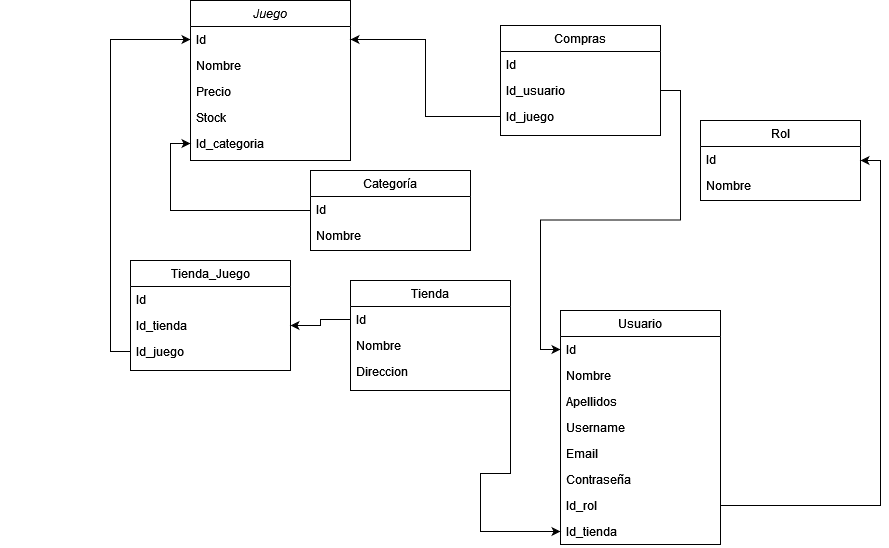

The diagram above was exported from draw.io. Its source (the exported page's mxGraphModel, read from the mxfile embedded in the PNG):
<mxGraphModel dx="1091" dy="588" grid="1" gridSize="10" guides="1" tooltips="1" connect="1" arrows="1" fold="1" page="1" pageScale="1" pageWidth="827" pageHeight="1169" math="0" shadow="0">
  <root>
    <mxCell id="WIyWlLk6GJQsqaUBKTNV-0" />
    <mxCell id="WIyWlLk6GJQsqaUBKTNV-1" parent="WIyWlLk6GJQsqaUBKTNV-0" />
    <mxCell id="zkfFHV4jXpPFQw0GAbJ--0" value="Juego" style="swimlane;fontStyle=2;align=center;verticalAlign=top;childLayout=stackLayout;horizontal=1;startSize=26;horizontalStack=0;resizeParent=1;resizeLast=0;collapsible=1;marginBottom=0;rounded=0;shadow=0;strokeWidth=1;" parent="WIyWlLk6GJQsqaUBKTNV-1" vertex="1">
      <mxGeometry x="220" y="50" width="160" height="160" as="geometry">
        <mxRectangle x="230" y="140" width="160" height="26" as="alternateBounds" />
      </mxGeometry>
    </mxCell>
    <mxCell id="zkfFHV4jXpPFQw0GAbJ--1" value="Id" style="text;align=left;verticalAlign=top;spacingLeft=4;spacingRight=4;overflow=hidden;rotatable=0;points=[[0,0.5],[1,0.5]];portConstraint=eastwest;" parent="zkfFHV4jXpPFQw0GAbJ--0" vertex="1">
      <mxGeometry y="26" width="160" height="26" as="geometry" />
    </mxCell>
    <mxCell id="Z_LCxYQh6Op0qZF1y27h-3" value="Nombre" style="text;align=left;verticalAlign=top;spacingLeft=4;spacingRight=4;overflow=hidden;rotatable=0;points=[[0,0.5],[1,0.5]];portConstraint=eastwest;" vertex="1" parent="zkfFHV4jXpPFQw0GAbJ--0">
      <mxGeometry y="52" width="160" height="26" as="geometry" />
    </mxCell>
    <mxCell id="zkfFHV4jXpPFQw0GAbJ--2" value="Precio" style="text;align=left;verticalAlign=top;spacingLeft=4;spacingRight=4;overflow=hidden;rotatable=0;points=[[0,0.5],[1,0.5]];portConstraint=eastwest;rounded=0;shadow=0;html=0;" parent="zkfFHV4jXpPFQw0GAbJ--0" vertex="1">
      <mxGeometry y="78" width="160" height="26" as="geometry" />
    </mxCell>
    <mxCell id="zkfFHV4jXpPFQw0GAbJ--3" value="Stock" style="text;align=left;verticalAlign=top;spacingLeft=4;spacingRight=4;overflow=hidden;rotatable=0;points=[[0,0.5],[1,0.5]];portConstraint=eastwest;rounded=0;shadow=0;html=0;" parent="zkfFHV4jXpPFQw0GAbJ--0" vertex="1">
      <mxGeometry y="104" width="160" height="26" as="geometry" />
    </mxCell>
    <mxCell id="Z_LCxYQh6Op0qZF1y27h-2" value="Id_categoria&#10;" style="text;align=left;verticalAlign=top;spacingLeft=4;spacingRight=4;overflow=hidden;rotatable=0;points=[[0,0.5],[1,0.5]];portConstraint=eastwest;rounded=0;shadow=0;html=0;" vertex="1" parent="zkfFHV4jXpPFQw0GAbJ--0">
      <mxGeometry y="130" width="160" height="26" as="geometry" />
    </mxCell>
    <mxCell id="Z_LCxYQh6Op0qZF1y27h-45" style="edgeStyle=orthogonalEdgeStyle;rounded=0;orthogonalLoop=1;jettySize=auto;html=1;exitX=1;exitY=0.25;exitDx=0;exitDy=0;entryX=0;entryY=0.5;entryDx=0;entryDy=0;" edge="1" parent="WIyWlLk6GJQsqaUBKTNV-1" source="zkfFHV4jXpPFQw0GAbJ--6" target="Z_LCxYQh6Op0qZF1y27h-43">
      <mxGeometry relative="1" as="geometry">
        <Array as="points">
          <mxPoint x="540" y="523" />
          <mxPoint x="510" y="523" />
          <mxPoint x="510" y="581" />
        </Array>
      </mxGeometry>
    </mxCell>
    <mxCell id="zkfFHV4jXpPFQw0GAbJ--6" value="Tienda" style="swimlane;fontStyle=0;align=center;verticalAlign=top;childLayout=stackLayout;horizontal=1;startSize=26;horizontalStack=0;resizeParent=1;resizeLast=0;collapsible=1;marginBottom=0;rounded=0;shadow=0;strokeWidth=1;" parent="WIyWlLk6GJQsqaUBKTNV-1" vertex="1">
      <mxGeometry x="380" y="330" width="160" height="110" as="geometry">
        <mxRectangle x="130" y="380" width="160" height="26" as="alternateBounds" />
      </mxGeometry>
    </mxCell>
    <mxCell id="zkfFHV4jXpPFQw0GAbJ--7" value="Id" style="text;align=left;verticalAlign=top;spacingLeft=4;spacingRight=4;overflow=hidden;rotatable=0;points=[[0,0.5],[1,0.5]];portConstraint=eastwest;" parent="zkfFHV4jXpPFQw0GAbJ--6" vertex="1">
      <mxGeometry y="26" width="160" height="26" as="geometry" />
    </mxCell>
    <mxCell id="zkfFHV4jXpPFQw0GAbJ--8" value="Nombre" style="text;align=left;verticalAlign=top;spacingLeft=4;spacingRight=4;overflow=hidden;rotatable=0;points=[[0,0.5],[1,0.5]];portConstraint=eastwest;rounded=0;shadow=0;html=0;" parent="zkfFHV4jXpPFQw0GAbJ--6" vertex="1">
      <mxGeometry y="52" width="160" height="26" as="geometry" />
    </mxCell>
    <mxCell id="zkfFHV4jXpPFQw0GAbJ--10" value="Direccion" style="text;align=left;verticalAlign=top;spacingLeft=4;spacingRight=4;overflow=hidden;rotatable=0;points=[[0,0.5],[1,0.5]];portConstraint=eastwest;fontStyle=0" parent="zkfFHV4jXpPFQw0GAbJ--6" vertex="1">
      <mxGeometry y="78" width="160" height="26" as="geometry" />
    </mxCell>
    <mxCell id="Z_LCxYQh6Op0qZF1y27h-0" value="" style="text;whiteSpace=wrap;html=1;" vertex="1" parent="WIyWlLk6GJQsqaUBKTNV-1">
      <mxGeometry x="30" y="540" width="60" height="50" as="geometry" />
    </mxCell>
    <mxCell id="Z_LCxYQh6Op0qZF1y27h-9" value="Rol" style="swimlane;fontStyle=0;align=center;verticalAlign=top;childLayout=stackLayout;horizontal=1;startSize=26;horizontalStack=0;resizeParent=1;resizeLast=0;collapsible=1;marginBottom=0;rounded=0;shadow=0;strokeWidth=1;" vertex="1" parent="WIyWlLk6GJQsqaUBKTNV-1">
      <mxGeometry x="730" y="170" width="160" height="80" as="geometry">
        <mxRectangle x="550" y="140" width="160" height="26" as="alternateBounds" />
      </mxGeometry>
    </mxCell>
    <mxCell id="Z_LCxYQh6Op0qZF1y27h-10" value="Id" style="text;align=left;verticalAlign=top;spacingLeft=4;spacingRight=4;overflow=hidden;rotatable=0;points=[[0,0.5],[1,0.5]];portConstraint=eastwest;" vertex="1" parent="Z_LCxYQh6Op0qZF1y27h-9">
      <mxGeometry y="26" width="160" height="26" as="geometry" />
    </mxCell>
    <mxCell id="Z_LCxYQh6Op0qZF1y27h-11" value="Nombre&#10;" style="text;align=left;verticalAlign=top;spacingLeft=4;spacingRight=4;overflow=hidden;rotatable=0;points=[[0,0.5],[1,0.5]];portConstraint=eastwest;rounded=0;shadow=0;html=0;" vertex="1" parent="Z_LCxYQh6Op0qZF1y27h-9">
      <mxGeometry y="52" width="160" height="26" as="geometry" />
    </mxCell>
    <mxCell id="Z_LCxYQh6Op0qZF1y27h-22" value="Tienda_Juego" style="swimlane;fontStyle=0;align=center;verticalAlign=top;childLayout=stackLayout;horizontal=1;startSize=26;horizontalStack=0;resizeParent=1;resizeLast=0;collapsible=1;marginBottom=0;rounded=0;shadow=0;strokeWidth=1;" vertex="1" parent="WIyWlLk6GJQsqaUBKTNV-1">
      <mxGeometry x="160" y="310" width="160" height="110" as="geometry">
        <mxRectangle x="130" y="380" width="160" height="26" as="alternateBounds" />
      </mxGeometry>
    </mxCell>
    <mxCell id="Z_LCxYQh6Op0qZF1y27h-23" value="Id" style="text;align=left;verticalAlign=top;spacingLeft=4;spacingRight=4;overflow=hidden;rotatable=0;points=[[0,0.5],[1,0.5]];portConstraint=eastwest;" vertex="1" parent="Z_LCxYQh6Op0qZF1y27h-22">
      <mxGeometry y="26" width="160" height="26" as="geometry" />
    </mxCell>
    <mxCell id="Z_LCxYQh6Op0qZF1y27h-24" value="Id_tienda" style="text;align=left;verticalAlign=top;spacingLeft=4;spacingRight=4;overflow=hidden;rotatable=0;points=[[0,0.5],[1,0.5]];portConstraint=eastwest;rounded=0;shadow=0;html=0;" vertex="1" parent="Z_LCxYQh6Op0qZF1y27h-22">
      <mxGeometry y="52" width="160" height="26" as="geometry" />
    </mxCell>
    <mxCell id="Z_LCxYQh6Op0qZF1y27h-25" value="Id_juego" style="text;align=left;verticalAlign=top;spacingLeft=4;spacingRight=4;overflow=hidden;rotatable=0;points=[[0,0.5],[1,0.5]];portConstraint=eastwest;fontStyle=0" vertex="1" parent="Z_LCxYQh6Op0qZF1y27h-22">
      <mxGeometry y="78" width="160" height="26" as="geometry" />
    </mxCell>
    <mxCell id="Z_LCxYQh6Op0qZF1y27h-27" style="edgeStyle=orthogonalEdgeStyle;rounded=0;orthogonalLoop=1;jettySize=auto;html=1;exitX=0;exitY=0.5;exitDx=0;exitDy=0;entryX=1;entryY=0.5;entryDx=0;entryDy=0;" edge="1" parent="WIyWlLk6GJQsqaUBKTNV-1" source="zkfFHV4jXpPFQw0GAbJ--7" target="Z_LCxYQh6Op0qZF1y27h-24">
      <mxGeometry relative="1" as="geometry" />
    </mxCell>
    <mxCell id="Z_LCxYQh6Op0qZF1y27h-28" style="edgeStyle=orthogonalEdgeStyle;rounded=0;orthogonalLoop=1;jettySize=auto;html=1;exitX=0;exitY=0.5;exitDx=0;exitDy=0;entryX=0;entryY=0.5;entryDx=0;entryDy=0;" edge="1" parent="WIyWlLk6GJQsqaUBKTNV-1" source="Z_LCxYQh6Op0qZF1y27h-25" target="zkfFHV4jXpPFQw0GAbJ--1">
      <mxGeometry relative="1" as="geometry" />
    </mxCell>
    <mxCell id="Z_LCxYQh6Op0qZF1y27h-34" value="Usuario&#10;" style="swimlane;fontStyle=0;align=center;verticalAlign=top;childLayout=stackLayout;horizontal=1;startSize=26;horizontalStack=0;resizeParent=1;resizeLast=0;collapsible=1;marginBottom=0;rounded=0;shadow=0;strokeWidth=1;" vertex="1" parent="WIyWlLk6GJQsqaUBKTNV-1">
      <mxGeometry x="590" y="360" width="160" height="234" as="geometry">
        <mxRectangle x="550" y="140" width="160" height="26" as="alternateBounds" />
      </mxGeometry>
    </mxCell>
    <mxCell id="Z_LCxYQh6Op0qZF1y27h-35" value="Id" style="text;align=left;verticalAlign=top;spacingLeft=4;spacingRight=4;overflow=hidden;rotatable=0;points=[[0,0.5],[1,0.5]];portConstraint=eastwest;" vertex="1" parent="Z_LCxYQh6Op0qZF1y27h-34">
      <mxGeometry y="26" width="160" height="26" as="geometry" />
    </mxCell>
    <mxCell id="Z_LCxYQh6Op0qZF1y27h-37" value="Nombre" style="text;align=left;verticalAlign=top;spacingLeft=4;spacingRight=4;overflow=hidden;rotatable=0;points=[[0,0.5],[1,0.5]];portConstraint=eastwest;rounded=0;shadow=0;html=0;" vertex="1" parent="Z_LCxYQh6Op0qZF1y27h-34">
      <mxGeometry y="52" width="160" height="26" as="geometry" />
    </mxCell>
    <mxCell id="Z_LCxYQh6Op0qZF1y27h-38" value="Apellidos" style="text;align=left;verticalAlign=top;spacingLeft=4;spacingRight=4;overflow=hidden;rotatable=0;points=[[0,0.5],[1,0.5]];portConstraint=eastwest;rounded=0;shadow=0;html=0;" vertex="1" parent="Z_LCxYQh6Op0qZF1y27h-34">
      <mxGeometry y="78" width="160" height="26" as="geometry" />
    </mxCell>
    <mxCell id="Z_LCxYQh6Op0qZF1y27h-39" value="Username" style="text;align=left;verticalAlign=top;spacingLeft=4;spacingRight=4;overflow=hidden;rotatable=0;points=[[0,0.5],[1,0.5]];portConstraint=eastwest;rounded=0;shadow=0;html=0;" vertex="1" parent="Z_LCxYQh6Op0qZF1y27h-34">
      <mxGeometry y="104" width="160" height="26" as="geometry" />
    </mxCell>
    <mxCell id="Z_LCxYQh6Op0qZF1y27h-40" value="Email" style="text;align=left;verticalAlign=top;spacingLeft=4;spacingRight=4;overflow=hidden;rotatable=0;points=[[0,0.5],[1,0.5]];portConstraint=eastwest;" vertex="1" parent="Z_LCxYQh6Op0qZF1y27h-34">
      <mxGeometry y="130" width="160" height="26" as="geometry" />
    </mxCell>
    <mxCell id="Z_LCxYQh6Op0qZF1y27h-41" value="Contraseña" style="text;align=left;verticalAlign=top;spacingLeft=4;spacingRight=4;overflow=hidden;rotatable=0;points=[[0,0.5],[1,0.5]];portConstraint=eastwest;" vertex="1" parent="Z_LCxYQh6Op0qZF1y27h-34">
      <mxGeometry y="156" width="160" height="26" as="geometry" />
    </mxCell>
    <mxCell id="Z_LCxYQh6Op0qZF1y27h-42" value="Id_rol" style="text;align=left;verticalAlign=top;spacingLeft=4;spacingRight=4;overflow=hidden;rotatable=0;points=[[0,0.5],[1,0.5]];portConstraint=eastwest;" vertex="1" parent="Z_LCxYQh6Op0qZF1y27h-34">
      <mxGeometry y="182" width="160" height="26" as="geometry" />
    </mxCell>
    <mxCell id="Z_LCxYQh6Op0qZF1y27h-43" value="Id_tienda&#10;" style="text;align=left;verticalAlign=top;spacingLeft=4;spacingRight=4;overflow=hidden;rotatable=0;points=[[0,0.5],[1,0.5]];portConstraint=eastwest;" vertex="1" parent="Z_LCxYQh6Op0qZF1y27h-34">
      <mxGeometry y="208" width="160" height="26" as="geometry" />
    </mxCell>
    <mxCell id="Z_LCxYQh6Op0qZF1y27h-59" style="edgeStyle=orthogonalEdgeStyle;rounded=0;orthogonalLoop=1;jettySize=auto;html=1;exitX=0;exitY=0.5;exitDx=0;exitDy=0;entryX=0;entryY=0.5;entryDx=0;entryDy=0;" edge="1" parent="WIyWlLk6GJQsqaUBKTNV-1" source="Z_LCxYQh6Op0qZF1y27h-51" target="Z_LCxYQh6Op0qZF1y27h-2">
      <mxGeometry relative="1" as="geometry" />
    </mxCell>
    <mxCell id="Z_LCxYQh6Op0qZF1y27h-51" value="Categoría" style="swimlane;fontStyle=0;align=center;verticalAlign=top;childLayout=stackLayout;horizontal=1;startSize=26;horizontalStack=0;resizeParent=1;resizeLast=0;collapsible=1;marginBottom=0;rounded=0;shadow=0;strokeWidth=1;" vertex="1" parent="WIyWlLk6GJQsqaUBKTNV-1">
      <mxGeometry x="340" y="220" width="160" height="80" as="geometry">
        <mxRectangle x="550" y="140" width="160" height="26" as="alternateBounds" />
      </mxGeometry>
    </mxCell>
    <mxCell id="Z_LCxYQh6Op0qZF1y27h-52" value="Id" style="text;align=left;verticalAlign=top;spacingLeft=4;spacingRight=4;overflow=hidden;rotatable=0;points=[[0,0.5],[1,0.5]];portConstraint=eastwest;" vertex="1" parent="Z_LCxYQh6Op0qZF1y27h-51">
      <mxGeometry y="26" width="160" height="26" as="geometry" />
    </mxCell>
    <mxCell id="Z_LCxYQh6Op0qZF1y27h-53" value="Nombre&#10;" style="text;align=left;verticalAlign=top;spacingLeft=4;spacingRight=4;overflow=hidden;rotatable=0;points=[[0,0.5],[1,0.5]];portConstraint=eastwest;rounded=0;shadow=0;html=0;" vertex="1" parent="Z_LCxYQh6Op0qZF1y27h-51">
      <mxGeometry y="52" width="160" height="26" as="geometry" />
    </mxCell>
    <mxCell id="Z_LCxYQh6Op0qZF1y27h-55" value="Compras" style="swimlane;fontStyle=0;align=center;verticalAlign=top;childLayout=stackLayout;horizontal=1;startSize=26;horizontalStack=0;resizeParent=1;resizeLast=0;collapsible=1;marginBottom=0;rounded=0;shadow=0;strokeWidth=1;" vertex="1" parent="WIyWlLk6GJQsqaUBKTNV-1">
      <mxGeometry x="530" y="75" width="160" height="110" as="geometry">
        <mxRectangle x="130" y="380" width="160" height="26" as="alternateBounds" />
      </mxGeometry>
    </mxCell>
    <mxCell id="Z_LCxYQh6Op0qZF1y27h-56" value="Id" style="text;align=left;verticalAlign=top;spacingLeft=4;spacingRight=4;overflow=hidden;rotatable=0;points=[[0,0.5],[1,0.5]];portConstraint=eastwest;" vertex="1" parent="Z_LCxYQh6Op0qZF1y27h-55">
      <mxGeometry y="26" width="160" height="26" as="geometry" />
    </mxCell>
    <mxCell id="Z_LCxYQh6Op0qZF1y27h-57" value="Id_usuario" style="text;align=left;verticalAlign=top;spacingLeft=4;spacingRight=4;overflow=hidden;rotatable=0;points=[[0,0.5],[1,0.5]];portConstraint=eastwest;rounded=0;shadow=0;html=0;" vertex="1" parent="Z_LCxYQh6Op0qZF1y27h-55">
      <mxGeometry y="52" width="160" height="26" as="geometry" />
    </mxCell>
    <mxCell id="Z_LCxYQh6Op0qZF1y27h-58" value="Id_juego" style="text;align=left;verticalAlign=top;spacingLeft=4;spacingRight=4;overflow=hidden;rotatable=0;points=[[0,0.5],[1,0.5]];portConstraint=eastwest;fontStyle=0" vertex="1" parent="Z_LCxYQh6Op0qZF1y27h-55">
      <mxGeometry y="78" width="160" height="26" as="geometry" />
    </mxCell>
    <mxCell id="Z_LCxYQh6Op0qZF1y27h-61" style="edgeStyle=orthogonalEdgeStyle;rounded=0;orthogonalLoop=1;jettySize=auto;html=1;exitX=0;exitY=0.5;exitDx=0;exitDy=0;entryX=1;entryY=0.5;entryDx=0;entryDy=0;" edge="1" parent="WIyWlLk6GJQsqaUBKTNV-1" source="Z_LCxYQh6Op0qZF1y27h-58" target="zkfFHV4jXpPFQw0GAbJ--1">
      <mxGeometry relative="1" as="geometry" />
    </mxCell>
    <mxCell id="Z_LCxYQh6Op0qZF1y27h-62" style="edgeStyle=orthogonalEdgeStyle;rounded=0;orthogonalLoop=1;jettySize=auto;html=1;exitX=1;exitY=0.5;exitDx=0;exitDy=0;entryX=0;entryY=0.5;entryDx=0;entryDy=0;" edge="1" parent="WIyWlLk6GJQsqaUBKTNV-1" source="Z_LCxYQh6Op0qZF1y27h-57" target="Z_LCxYQh6Op0qZF1y27h-35">
      <mxGeometry relative="1" as="geometry" />
    </mxCell>
    <mxCell id="Z_LCxYQh6Op0qZF1y27h-65" style="edgeStyle=orthogonalEdgeStyle;rounded=0;orthogonalLoop=1;jettySize=auto;html=1;exitX=1;exitY=0.5;exitDx=0;exitDy=0;entryX=1;entryY=0.5;entryDx=0;entryDy=0;" edge="1" parent="WIyWlLk6GJQsqaUBKTNV-1" source="Z_LCxYQh6Op0qZF1y27h-42" target="Z_LCxYQh6Op0qZF1y27h-9">
      <mxGeometry relative="1" as="geometry" />
    </mxCell>
  </root>
</mxGraphModel>